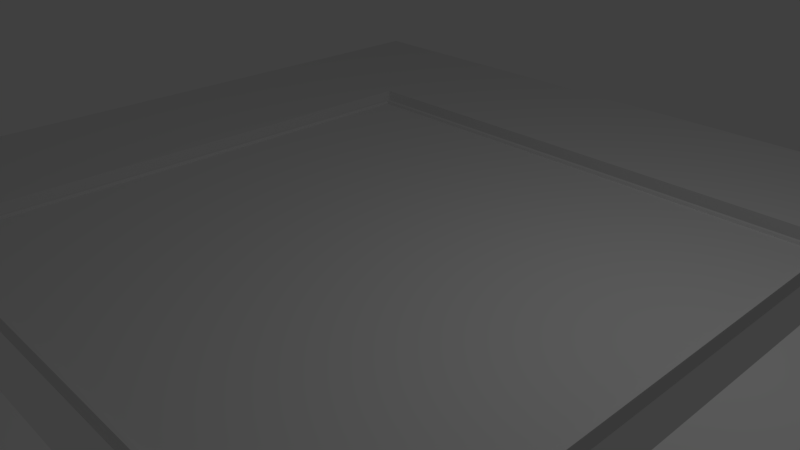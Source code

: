 # Source: track_blank.blend  (saved by Blender 2.79.0; exported with 4.5.12 LTS)
import bpy
from mathutils import Matrix  # noqa: F401  (used for matrix-valued properties, if any)

bpy.ops.wm.read_factory_settings(use_empty=True)
scene = bpy.context.scene
scene.name = 'Scene'

# ---- collections
col_collection_1 = bpy.data.collections.new('Collection 1'); scene.collection.children.link(col_collection_1)

# ---- materials (node trees are filled in below, after node groups)
mat_material = bpy.data.materials.new('Material')
mat_material.alpha_threshold = 0.0
mat_material.use_transparent_shadow = False
mat_material.roughness = 0.5
mat_material.line_color = (0.0, 0.0, 0.0, 1.0)

# ---- material node trees

# ---- world
world_world = bpy.data.worlds.new('World'); scene.world = world_world
world_world.color = (0.05088, 0.05088, 0.05088)
world_world.use_sun_shadow = False
world_world.sun_shadow_jitter_overblur = 0.0
world_world.cycles.sampling_method = 'MANUAL'

# ---- cameras
cam_camera = bpy.data.cameras.new('Camera')
cam_camera.clip_end = 100.0
cam_camera.lens = 35.0
cam_camera.sensor_width = 32.0
cam_camera.sensor_height = 18.0
cam_camera.ortho_scale = 7.314
cam_camera.dof.focus_distance = 0.0
cam_camera.dof.aperture_fstop = 128.0

# ---- lights
light_lamp = bpy.data.lights.new('Lamp', 'POINT')
light_lamp.transmission_factor = 0.0
light_lamp.cutoff_distance = 30.0
light_lamp.energy = 100.0
light_lamp.shadow_buffer_clip_start = 1.001
light_lamp.shadow_soft_size = 0.1
light_lamp.shadow_maximum_resolution = 0.006
light_lamp.use_absolute_resolution = True

# ---- meshes
me_cube = bpy.data.meshes.new('Cube')
me_cube.from_pydata([(4.058, 4.058, -0.09392), (4.058, -4.058, -0.09392), (-4.058, -4.058, -0.09392), (-4.058, 4.058, -0.09392), (4.058, 4.058, 0.09392), (4.058, -4.058, 0.09392), (-4.058, -4.058, 0.09392), (-4.058, 4.058, 0.09392), (7.268, 7.268, -0.09392), (7.268, -7.268, -0.09392), (-7.268, 7.268, -0.09392), (-7.268, -7.268, -0.09392), (7.268, 7.268, 0.09392), (7.268, -7.268, 0.09392), (-7.268, 7.268, 0.09392), (-7.268, -7.268, 0.09392), (4.6, 4.6, -0.09392), (4.6, -4.6, -0.09392), (-4.6, 4.6, -0.09392), (-4.6, -4.6, -0.09392), (4.6, 4.6, 0.09392), (4.6, -4.6, 0.09392), (-4.6, 4.6, 0.09392), (-4.6, -4.6, 0.09392), (4.112, 4.112, -0.09392), (4.112, -4.112, -0.09392), (-4.112, 4.112, -0.09392), (-4.112, -4.112, -0.09392), (4.112, 4.112, 0.09392), (4.112, -4.112, 0.09392), (-4.112, 4.112, 0.09392), (-4.112, -4.112, 0.09392), (4.112, 4.112, 0.1432), (4.112, -4.112, 0.1432), (-4.112, 4.112, 0.1432), (-4.112, -4.112, 0.1432), (4.058, 4.058, 0.1432), (4.058, -4.058, 0.1432), (-4.058, 4.058, 0.1432), (-4.058, -4.058, 0.1432)], [], [(0, 1, 2, 3), (4, 7, 6, 5), (8, 12, 13, 9), (9, 13, 15, 11), (11, 15, 14, 10), (12, 8, 10, 14), (17, 16, 8, 9), (16, 18, 10, 8), (19, 17, 9, 11), (18, 19, 11, 10), (20, 21, 13, 12), (22, 20, 12, 14), (21, 23, 15, 13), (23, 22, 14, 15), (26, 27, 31, 30), (26, 30, 28, 24), (25, 24, 28, 29), (27, 25, 29, 31), (19, 23, 21, 17), (17, 21, 20, 16), (18, 16, 20, 22), (18, 22, 23, 19), (1, 0, 24, 25), (0, 3, 26, 24), (2, 1, 25, 27), (3, 2, 27, 26), (5, 6, 39, 37), (29, 28, 32, 33), (31, 29, 33, 35), (7, 4, 36, 38), (36, 37, 33, 32), (38, 36, 32, 34), (37, 39, 35, 33), (39, 38, 34, 35), (4, 5, 37, 36), (30, 31, 35, 34), (28, 30, 34, 32), (6, 7, 38, 39)])
me_cube.materials.append(mat_material)
me_cube.use_remesh_preserve_volume = False
me_cube.use_remesh_preserve_attributes = False
me_cube.use_mirror_vertex_groups = False
me_cube.update()

# ---- objects
ob_cube = bpy.data.objects.new('Cube', me_cube)
ob_lamp = bpy.data.objects.new('Lamp', light_lamp)
ob_camera = bpy.data.objects.new('Camera', cam_camera)

# ---- transforms, parenting, visibility, modifiers, constraints
ob_cube.location = (0.0, 0.0, 0.0)
ob_cube.lock_rotations_4d = False
ob_cube.empty_display_type = 'ARROWS'
ob_cube.lineart.crease_threshold = 0.0
ob_lamp.location = (4.076, 1.005, 5.904)
ob_lamp.rotation_euler = (0.6503, 0.05522, 1.866)
ob_lamp.lock_rotations_4d = False
ob_lamp.empty_display_type = 'ARROWS'
ob_lamp.color = (0.0, 0.0, 0.0, 0.0)
ob_lamp.lineart.crease_threshold = 0.0
ob_camera.location = (7.481, -6.508, 5.344)
ob_camera.rotation_euler = (1.109, 0.0, 0.8149)
ob_camera.lock_rotations_4d = False
ob_camera.empty_display_type = 'ARROWS'
ob_camera.color = (0.0, 0.0, 0.0, 0.0)
ob_camera.display_type = 'WIRE'
ob_camera.lineart.crease_threshold = 0.0

# ---- collection membership
col_collection_1.objects.link(ob_cube)
col_collection_1.objects.link(ob_lamp)
col_collection_1.objects.link(ob_camera)

# ---- scene / render settings (as saved in the file)
scene.camera = ob_camera
scene.frame_start = 1; scene.frame_end = 250; scene.frame_set(1)
scene.render.engine = 'BLENDER_EEVEE_NEXT'
scene.render.resolution_percentage = 50
scene.render.dither_intensity = 0.0
scene.cycles.use_denoising = False
scene.cycles.samples = 128
scene.cycles.sampling_pattern = 'TABULATED_SOBOL'
scene.cycles.use_adaptive_sampling = False
scene.cycles.use_light_tree = False
scene.cycles.blur_glossy = 0.0
scene.cycles.sample_clamp_indirect = 0.0
scene.view_settings.view_transform = 'Standard'
bpy.context.view_layer.update()
